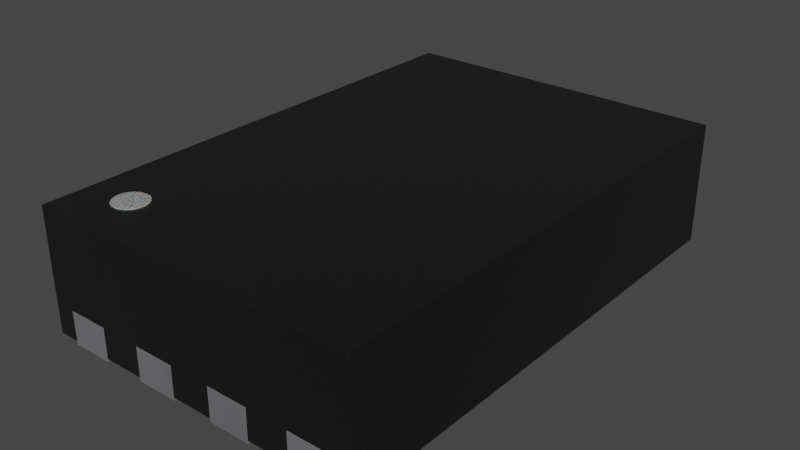 # Source: SOT1069-2.blend  (saved by Blender 4.1.23; exported with 4.5.12 LTS)
import bpy
from mathutils import Matrix  # noqa: F401  (used for matrix-valued properties, if any)

bpy.ops.wm.read_factory_settings(use_empty=True)
scene = bpy.context.scene
scene.name = 'Scene'

# ---- collections
col_collection = bpy.data.collections.new('Collection'); scene.collection.children.link(col_collection)

# ---- materials (node trees are filled in below, after node groups)
mat_metal_pins = bpy.data.materials.new('metal_pins')
mat_metal_pins.use_transparent_shadow = False
mat_metal_pins.preview_render_type = 'CUBE'
mat_plastic_chip = bpy.data.materials.new('plastic_chip')
mat_plastic_chip.use_transparent_shadow = False
mat_plastic_chip.preview_render_type = 'CUBE'
mat_white_markings = bpy.data.materials.new('white_markings')
mat_white_markings.use_transparent_shadow = False
mat_white_markings.preview_render_type = 'FLAT'

# ---- material node trees
mat_metal_pins.use_nodes = True; mat_metal_pins.node_tree.nodes.clear()
_N = mat_metal_pins.node_tree.nodes; _L = mat_metal_pins.node_tree.links
n0 = _N.new('ShaderNodeMapping'); n0.name = 'Mapping'; n0.location = (-1447, -91)
n0.inputs[3].default_value = (4.8, 1.2, 1.1)
n1 = _N.new('ShaderNodeBsdfPrincipled'); n1.name = 'Principled BSDF'; n1.location = (-560, 254)
n1.distribution = 'GGX'
n1.subsurface_method = 'BURLEY'
n1.inputs[1].default_value = 0.7818
n1.inputs[2].default_value = 0.2886
n1.inputs[3].default_value = 1.45
n1.inputs[13].default_value = 0.0
n1.inputs[27].default_value = (0.0, 0.0, 0.0, 1.0)
n1.inputs[28].default_value = 1.0
n2 = _N.new('ShaderNodeOutputMaterial'); n2.name = 'Material Output.002'; n2.location = (-205, 253)
n2.width = 213
n3 = _N.new('ShaderNodeTexNoise'); n3.name = 'Noise Texture.002'; n3.location = (-1228, -73)
n3.inputs[2].default_value = 0.1
n3.inputs[3].default_value = 7.0
n3.inputs[4].default_value = 0.6
n3.inputs[8].default_value = 0.4
n4 = _N.new('ShaderNodeTexCoord'); n4.name = 'Texture Coordinate'; n4.location = (-1636, -116)
n5 = _N.new('ShaderNodeMix'); n5.name = 'Mix.001'; n5.location = (-921, 45)
n5.data_type = 'RGBA'
n5.inputs[6].default_value = (0.9398, 0.9547, 1.0, 1.0)
n5.inputs[7].default_value = (0.13, 0.1259, 0.1359, 1.0)
n6 = _N.new('ShaderNodeBump'); n6.name = 'Bump.001'; n6.location = (-1001, -227)
n6.inputs[0].default_value = 0.05
n6.inputs[1].default_value = 0.01
n6.inputs[2].default_value = 1.0
_L.new(n1.outputs[0], n2.inputs[0])
_L.new(n3.outputs[0], n6.inputs[3])
_L.new(n0.outputs[0], n3.inputs[0])
_L.new(n3.outputs[0], n5.inputs[0])
_L.new(n4.outputs[3], n0.inputs[0])
_L.new(n5.outputs[2], n1.inputs[0])
_L.new(n6.outputs[0], n1.inputs[5])
n2.is_active_output = True
mat_plastic_chip.use_nodes = True; mat_plastic_chip.node_tree.nodes.clear()
_N = mat_plastic_chip.node_tree.nodes; _L = mat_plastic_chip.node_tree.links
n0 = _N.new('ShaderNodeBsdfPrincipled'); n0.name = 'Principled BSDF'; n0.location = (10, 300)
n0.distribution = 'GGX'
n0.subsurface_method = 'BURLEY'
n0.inputs[0].default_value = (0.009312, 0.009312, 0.009312, 1.0)
n0.inputs[1].default_value = 0.1372
n0.inputs[2].default_value = 0.3706
n0.inputs[3].default_value = 1.45
n0.inputs[27].default_value = (0.0, 0.0, 0.0, 1.0)
n0.inputs[28].default_value = 1.0
n1 = _N.new('ShaderNodeOutputMaterial'); n1.name = 'Material Output'; n1.location = (300, 300)
n2 = _N.new('ShaderNodeTexNoise'); n2.name = 'Noise Texture'; n2.location = (-893, 54)
n2.inputs[2].default_value = 200.0
n2.inputs[3].default_value = 3.6
n2.inputs[4].default_value = 0.8375
n3 = _N.new('ShaderNodeBump'); n3.name = 'Bump'; n3.location = (-604, -53)
n3.inputs[0].default_value = 0.08
n3.inputs[1].default_value = 1.0
n3.inputs[2].default_value = 1.0
_L.new(n0.outputs[0], n1.inputs[0])
_L.new(n2.outputs[0], n3.inputs[3])
_L.new(n3.outputs[0], n0.inputs[5])
n1.is_active_output = True
mat_white_markings.use_nodes = True; mat_white_markings.node_tree.nodes.clear()
_N = mat_white_markings.node_tree.nodes; _L = mat_white_markings.node_tree.links
n0 = _N.new('ShaderNodeOutputMaterial'); n0.name = 'Material Output'; n0.location = (300, 300)
n1 = _N.new('ShaderNodeBsdfPrincipled'); n1.name = 'Principled BSDF'; n1.location = (-34, 272)
n1.distribution = 'GGX'
n1.subsurface_method = 'BURLEY'
n1.inputs[1].default_value = 0.02
n1.inputs[2].default_value = 0.4636
n1.inputs[3].default_value = 1.4
n1.inputs[8].default_value = 1.0
n1.inputs[10].default_value = 0.3682
n1.inputs[13].default_value = 0.6591
n1.inputs[18].default_value = 0.2318
n1.inputs[20].default_value = 0.6709
n1.inputs[24].default_value = 0.1191
n1.inputs[27].default_value = (0.0, 0.0, 0.0, 1.0)
n1.inputs[28].default_value = 1.0
n2 = _N.new('ShaderNodeMapping'); n2.name = 'Mapping'; n2.location = (-1010, 265)
n2.inputs[3].default_value = (3.0, 1.0, 1.0)
n3 = _N.new('ShaderNodeTexCoord'); n3.name = 'Texture Coordinate'; n3.location = (-1250, 180)
n4 = _N.new('ShaderNodeBump'); n4.name = 'Bump'; n4.location = (-376, -99)
n4.inputs[0].default_value = 0.05
n4.inputs[1].default_value = 1.0
n4.inputs[2].default_value = 1.0
n5 = _N.new('ShaderNodeTexNoise'); n5.name = 'Noise Texture'; n5.location = (-662, 176)
n5.inputs[2].default_value = 88.0
n5.inputs[3].default_value = 10.8
n5.inputs[4].default_value = 0.9167
n5.inputs[8].default_value = 1.6
n6 = _N.new('ShaderNodeValToRGB'); n6.name = 'ColorRamp'; n6.location = (-354, 186)
while len(n6.color_ramp.elements) > 1: n6.color_ramp.elements.remove(n6.color_ramp.elements[-1])
n6.color_ramp.elements[0].position = 0.0; n6.color_ramp.elements[0].color = (0.2596, 0.2596, 0.2596, 1.0)
_e = n6.color_ramp.elements.new(1.0); _e.color = (0.6303, 0.6303, 0.6303, 1.0)
n7 = _N.new('ShaderNodeMix'); n7.name = 'Mix'; n7.location = (-204, 152)
n7.data_type = 'RGBA'
n7.inputs[0].default_value = 0.3682
n7.inputs[7].default_value = (0.2525, 0.2525, 0.2525, 1.0)
_L.new(n5.outputs[0], n6.inputs[0])
_L.new(n1.outputs[0], n0.inputs[0])
_L.new(n3.outputs[2], n2.inputs[0])
_L.new(n2.outputs[0], n5.inputs[0])
_L.new(n5.outputs[0], n4.inputs[3])
_L.new(n4.outputs[0], n1.inputs[5])
_L.new(n6.outputs[0], n7.inputs[6])
_L.new(n7.outputs[2], n1.inputs[0])
n0.is_active_output = True

# ---- world
world_world = bpy.data.worlds.new('World'); scene.world = world_world
world_world.use_nodes = True; world_world.node_tree.nodes.clear()
_N = world_world.node_tree.nodes; _L = world_world.node_tree.links
n0 = _N.new('ShaderNodeOutputWorld'); n0.name = 'World Output'; n0.location = (300, 300)
n1 = _N.new('ShaderNodeBackground'); n1.name = 'Background'; n1.location = (10, 300)
n1.inputs[0].default_value = (0.05088, 0.05088, 0.05088, 1.0)
_L.new(n1.outputs[0], n0.inputs[0])
n0.is_active_output = True
world_world.color = (0.05088, 0.05088, 0.05088)
world_world.use_sun_shadow = False
world_world.sun_shadow_jitter_overblur = 0.0

# ---- meshes
me_shape_9_indexedfaceset_001 = bpy.data.meshes.new('SHAPE_9_IndexedFaceSet.001')
me_shape_9_indexedfaceset_001.from_pydata([(1.0, -1.5, 0.0), (1.0, -1.5, 0.73), (0.875, -1.1, 0.18), (1.0, 1.5, 0.73), (-1.0, 1.5, 0.73), (0.875, -1.5, 0.18), (-1.0, 1.5, 0.0), (0.875, 1.1, 0.18), (0.625, 1.5, 0.18), (-1.0, -1.5, 0.73), (-1.0, -1.5, 0.0), (0.125, 1.1, 0.18), (-0.625, -1.1, 0.18), (1.0, 1.5, 0.0), (-0.375, -1.1, 0.18), (0.125, -1.5, 0.18), (0.125, -1.1, 0.18), (0.625, -1.5, 0.18), (0.625, -1.1, 0.18), (0.375, -1.5, 0.18), (-0.125, -1.5, 0.18), (-0.625, -1.5, 0.18), (-0.875, -1.5, 0.18), (0.375, 1.5, 0.18), (-0.125, 1.5, 0.18), (-0.375, 1.5, 0.18), (0.625, 1.1, 0.18), (0.375, -1.1, 0.18), (0.375, 1.1, 0.18), (-0.125, -1.1, 0.18), (-0.125, 1.1, 0.18), (-0.375, -1.5, 0.18), (-0.375, 1.1, 0.18), (-0.875, -1.1, 0.18), (-0.625, 1.1, 0.18), (-0.875, 1.1, 0.18), (0.125, 1.5, 0.18), (0.875, 1.5, 0.18), (-0.625, 1.5, 0.18), (-0.875, 1.5, 0.18), (-0.75, 0.75, 0.18), (-0.75, -0.55, 0.18), (-0.55, -0.75, 0.18), (0.75, 0.75, 0.18), (0.75, -0.75, 0.18), (-0.875, -1.1, 0.0), (-0.55, -0.75, 0.0), (-0.75, -0.55, 0.0), (-0.375, 1.1, 0.0), (-0.75, 0.75, 0.0), (-0.625, 1.1, 0.0), (0.7333, 1.1, 0.0), (0.625, 1.1, 0.0), (0.375, 1.1, 0.0), (0.125, 1.1, 0.0), (-0.125, 1.1, 0.0), (0.875, 1.5, 0.0), (0.625, 1.5, 0.0), (0.375, 1.5, 0.0), (0.125, 1.5, 0.0), (-0.125, 1.5, 0.0), (-0.375, 1.5, 0.0), (-0.625, 1.5, 0.0), (-0.875, 1.5, 0.0), (-0.875, 1.1, 0.0), (-0.875, -1.5, 0.0), (0.875, -1.5, 0.0), (0.625, -1.5, 0.0), (0.375, -1.5, 0.0), (0.125, -1.5, 0.0), (-0.125, -1.5, 0.0), (-0.375, -1.5, 0.0), (-0.625, -1.5, 0.0), (0.75, 0.75, 0.0), (0.875, 1.1, 0.0), (-0.42, -0.75, 0.0), (0.875, -1.1, 0.0), (0.75, -0.75, 0.0), (0.625, -1.1, 0.0), (0.375, -1.1, 0.0), (0.125, -1.1, 0.0), (-0.125, -1.1, 0.0), (-0.375, -1.1, 0.0), (-0.625, -1.1, 0.0), (0.875, -1.1, -0.02), (0.875, -1.1, 0.18), (0.875, -1.5, -0.02), (0.875, -1.5, 0.18), (0.875, 1.1, 0.18), (0.625, 1.5, 0.18), (0.125, 1.1, 0.18), (-0.625, -1.1, 0.18), (-0.375, -1.1, 0.18), (0.125, -1.5, 0.18), (0.125, -1.1, 0.18), (0.625, -1.5, 0.18), (0.625, -1.1, 0.18), (-0.75, 0.75, -0.02), (-0.75, -0.55, -0.02), (0.75, -0.75, -0.02), (0.375, -1.5, 0.18), (-0.125, -1.5, 0.18), (-0.625, -1.5, 0.18), (-0.875, -1.5, 0.18), (0.375, 1.5, 0.18), (-0.125, 1.5, 0.18), (-0.375, 1.5, 0.18), (0.875, 1.5, -0.02), (0.625, -1.1, -0.02), (0.875, 1.1, -0.02), (0.625, 1.1, -0.02), (0.625, 1.5, -0.02), (0.625, 1.1, 0.18), (0.375, -1.1, 0.18), (0.125, -1.1, -0.02), (0.375, 1.5, -0.02), (0.375, 1.1, -0.02), (0.375, 1.1, 0.18), (0.125, 1.1, -0.02), (-0.125, -1.1, -0.02), (-0.125, -1.1, 0.18), (-0.125, -1.5, -0.02), (-0.125, 1.1, 0.18), (-0.375, -1.1, -0.02), (-0.375, -1.5, -0.02), (-0.375, -1.5, 0.18), (-0.125, 1.1, -0.02), (-0.375, 1.1, 0.18), (-0.375, 1.1, -0.02), (-0.625, -1.5, -0.02), (-0.625, -1.1, -0.02), (-0.875, -1.1, 0.18), (-0.625, 1.5, -0.02), (-0.625, 1.1, 0.18), (-0.875, -1.1, -0.02), (-0.875, 1.1, 0.18), (-0.55, -0.75, -0.02), (0.75, 0.75, -0.02), (0.625, -1.5, -0.02), (0.125, 1.5, 0.18), (0.875, 1.5, 0.18), (0.125, -1.5, -0.02), (0.375, -1.5, -0.02), (0.375, -1.1, -0.02), (0.125, 1.5, -0.02), (-0.125, 1.5, -0.02), (-0.375, 1.5, -0.02), (-0.875, -1.5, -0.02), (-0.625, 1.5, 0.18), (-0.875, 1.5, 0.18), (-0.625, 1.1, -0.02), (-0.875, 1.1, -0.02), (-0.875, 1.5, -0.02), (-0.75, 0.75, 0.18), (-0.75, -0.55, 0.18), (-0.55, -0.75, 0.18), (0.75, 0.75, 0.18), (0.75, -0.75, 0.18), (-0.6034, -1.174, 0.73), (-0.6, -1.2, 0.73), (-0.6741, -1.297, 0.73), (-0.7966, -1.226, 0.73), (-0.6134, -1.15, 0.73), (-0.75, -1.113, 0.73), (-0.7, -1.3, 0.73), (-0.6293, -1.271, 0.73), (-0.6034, -1.226, 0.73), (-0.6741, -1.103, 0.73), (-0.7866, -1.15, 0.73), (-0.7, -1.1, 0.73), (-0.65, -1.287, 0.73), (-0.65, -1.113, 0.73), (-0.7259, -1.297, 0.73), (-0.75, -1.287, 0.73), (-0.7259, -1.103, 0.73), (-0.7707, -1.129, 0.73), (-0.7966, -1.174, 0.73), (-0.8, -1.2, 0.73), (-0.7866, -1.25, 0.73), (-0.7707, -1.271, 0.73), (-0.6134, -1.25, 0.73), (-0.6293, -1.129, 0.73), (-0.7259, -1.103, 0.735), (-0.75, -1.113, 0.735), (-0.6741, -1.103, 0.735), (-0.7, -1.1, 0.735), (-0.6293, -1.129, 0.735), (-0.65, -1.113, 0.735), (-0.6034, -1.174, 0.735), (-0.6134, -1.15, 0.735), (-0.6, -1.2, 0.735), (-0.6034, -1.226, 0.735), (-0.6134, -1.25, 0.735), (-0.6293, -1.271, 0.735), (-0.6741, -1.297, 0.735), (-0.65, -1.287, 0.735), (-0.7, -1.3, 0.735), (-0.7707, -1.271, 0.735), (-0.75, -1.287, 0.735), (-0.7707, -1.129, 0.735), (-0.7866, -1.25, 0.735), (-0.7966, -1.226, 0.735), (-0.8, -1.2, 0.735), (-0.7966, -1.174, 0.735), (-0.7866, -1.15, 0.735), (-0.7259, -1.297, 0.735)], [], [(0, 1, 9, 10, 65, 22, 21, 72, 71, 31, 20, 70, 69, 15, 19, 68, 67, 17, 5, 66), (56, 13, 0, 66, 76, 78, 67, 68, 79, 80, 69, 70, 81, 82, 75, 77, 73, 51, 74), (10, 6, 63, 64, 50, 62, 61, 48, 55, 60, 59, 54, 53, 58, 57, 52, 51, 73, 49, 47, 46, 75, 82, 71, 72, 83, 45, 65), (6, 4, 3, 13, 56, 37, 8, 57, 58, 23, 36, 59, 60, 24, 25, 61, 62, 38, 39, 63), (0, 13, 3, 1), (4, 6, 10, 9), (3, 4, 9, 1), (66, 5, 2, 76), (79, 27, 16, 80), (76, 2, 18, 78), (74, 7, 37, 56), (67, 78, 18, 17), (52, 26, 7, 74, 51), (8, 26, 52, 57), (68, 19, 27, 79), (53, 28, 23, 58), (54, 11, 28, 53), (80, 16, 15, 69), (59, 36, 11, 54), (70, 20, 29, 81), (81, 29, 14, 82), (61, 25, 32, 48), (55, 30, 24, 60), (82, 14, 31, 71), (48, 32, 30, 55), (72, 21, 12, 83), (12, 33, 45, 83), (50, 34, 38, 62), (45, 33, 22, 65), (64, 35, 34, 50), (63, 39, 35, 64), (43, 44, 42), (41, 43, 42), (40, 43, 41), (47, 41, 42, 46), (77, 44, 43, 73), (73, 43, 40, 49), (49, 40, 41, 47), (46, 42, 44, 77, 75), (5, 17, 18, 2), (15, 16, 27, 19), (31, 14, 29, 20), (21, 22, 33, 12), (35, 39, 38, 34), (32, 25, 24, 30), (11, 36, 23, 28), (26, 8, 37, 7), (109, 110, 111, 107), (86, 84, 85, 87), (113, 143, 114, 94), (85, 84, 108, 96), (109, 107, 140, 88), (96, 108, 138, 95), (110, 109, 88, 112), (89, 111, 110, 112), (142, 143, 113, 100), (116, 115, 104, 117), (118, 116, 117, 90), (94, 114, 141, 93), (139, 144, 118, 90), (121, 119, 120, 101), (120, 119, 123, 92), (106, 146, 128, 127), (126, 145, 105, 122), (92, 123, 124, 125), (128, 126, 122, 127), (129, 130, 91, 102), (150, 151, 152, 132), (91, 130, 134, 131), (150, 132, 148, 133), (131, 134, 147, 103), (151, 150, 133, 135), (149, 152, 151, 135), (137, 99, 136), (98, 137, 136), (97, 137, 98), (138, 86, 87, 95), (86, 138, 108, 84), (140, 107, 111, 89), (141, 142, 100, 93), (142, 141, 114, 143), (104, 115, 144, 139), (116, 118, 144, 115), (124, 121, 101, 125), (121, 124, 123, 119), (105, 145, 146, 106), (126, 128, 146, 145), (147, 129, 102, 103), (129, 147, 134, 130), (148, 132, 152, 149), (156, 155, 157), (154, 155, 156), (153, 154, 156), (98, 136, 155, 154), (99, 137, 156, 157), (137, 97, 153, 156), (97, 98, 154, 153), (136, 99, 157, 155), (87, 85, 96, 95), (100, 113, 94, 93), (101, 120, 92, 125), (102, 91, 131, 103), (135, 133, 148, 149), (105, 106, 127, 122), (104, 139, 90, 117), (140, 89, 112, 88), (176, 168, 175, 163, 174, 169, 167, 171, 181, 162, 158, 159, 166, 180, 165, 170, 160, 164, 172, 173, 179, 178, 161, 177), (158, 162, 189, 188), (203, 202, 201, 200, 197, 198, 205, 196, 194, 195, 193, 192, 191, 190, 188, 189, 186, 187, 184, 185, 182, 183, 199, 204), (165, 180, 192, 193), (176, 177, 202, 203), (159, 158, 188, 190), (160, 170, 195, 194), (172, 164, 196, 205), (168, 176, 203, 204), (164, 160, 194, 196), (173, 172, 205, 198), (162, 181, 186, 189), (179, 173, 198, 197), (175, 168, 204, 199), (163, 175, 199, 183), (174, 163, 183, 182), (169, 174, 182, 185), (178, 179, 197, 200), (167, 169, 185, 184), (166, 159, 190, 191), (170, 165, 193, 195), (161, 178, 200, 201), (181, 171, 187, 186), (180, 166, 191, 192), (171, 167, 184, 187), (177, 161, 201, 202)])
me_shape_9_indexedfaceset_001.polygons.foreach_set('use_smooth', [True] * 132)
me_shape_9_indexedfaceset_001.polygons.foreach_set('material_index', [1, 1, 1, 1, 1, 1, 1, 1, 1, 1, 1, 1, 1, 1, 1, 1, 1, 1, 1, 1, 1, 1, 1, 1, 1, 1, 1, 1, 1, 1, 1, 1, 1, 1, 1, 1, 1, 1, 1, 1, 1, 1, 1, 1, 1, 1, 1, 0, 0, 0, 0, 0, 0, 0, 0, 0, 0, 0, 0, 0, 0, 0, 0, 0, 0, 0, 0, 0, 0, 0, 0, 0, 0, 0, 0, 0, 0, 0, 0, 0, 0, 0, 0, 0, 0, 0, 0, 0, 0, 0, 0, 0, 0, 0, 0, 0, 0, 0, 0, 0, 0, 0, 0, 0, 0, 0, 2, 2, 2, 2, 2, 2, 2, 2, 2, 2, 2, 2, 2, 2, 2, 2, 2, 2, 2, 2, 2, 2, 2, 2, 2, 2])
_k = set([(0, 1), (0, 13), (0, 66), (1, 3), (1, 9), (2, 5), (2, 18), (2, 76), (3, 4), (3, 13), (4, 6), (4, 9), (5, 17), (5, 66), (6, 10), (6, 63), (7, 26), (7, 37), (7, 74), (8, 26), (8, 37), (8, 57), (9, 10), (10, 65), (11, 28), (11, 36), (11, 54), (12, 21), (12, 33), (12, 83), (13, 56), (14, 29), (14, 31), (14, 82), (15, 16), (15, 19), (15, 69), (16, 27), (16, 80), (17, 18), (17, 67), (18, 78), (19, 27), (19, 68), (20, 29), (20, 31), (20, 70), (21, 22), (21, 72), (22, 33), (22, 65), (23, 28), (23, 36), (23, 58), (24, 25), (24, 30), (24, 60), (25, 32), (25, 61), (26, 52), (27, 79), (28, 53), (29, 81), (30, 32), (30, 55), (31, 71), (32, 48), (33, 45), (34, 35), (34, 38), (34, 50), (35, 39), (35, 64), (36, 59), (37, 56), (38, 39), (38, 62), (39, 63), (40, 41), (40, 43), (40, 49), (41, 42), (41, 47), (42, 44), (42, 46), (43, 44), (43, 73), (44, 77), (45, 65), (45, 83), (46, 47), (46, 75), (47, 49), (48, 55), (48, 61), (49, 73), (50, 62), (50, 64), (51, 52), (51, 74), (52, 57), (53, 54), (53, 58), (54, 59), (55, 60), (56, 74), (57, 58), (59, 60), (61, 62), (63, 64), (66, 76), (67, 68), (67, 78), (68, 79), (69, 70), (69, 80), (70, 81), (71, 72), (71, 82), (72, 83), (73, 77), (75, 77), (76, 78), (79, 80), (81, 82), (84, 85), (84, 86), (84, 108), (85, 87), (85, 96), (86, 87), (86, 138), (87, 95), (88, 109), (88, 112), (88, 140), (89, 111), (89, 112), (89, 140), (90, 117), (90, 118), (90, 139), (91, 102), (91, 130), (91, 131), (92, 120), (92, 123), (92, 125), (93, 94), (93, 100), (93, 141), (94, 113), (94, 114), (95, 96), (95, 138), (96, 108), (97, 98), (97, 137), (97, 153), (98, 136), (98, 154), (99, 136), (99, 137), (99, 157), (100, 113), (100, 142), (101, 120), (101, 121), (101, 125), (102, 103), (102, 129), (103, 131), (103, 147), (104, 115), (104, 117), (104, 139), (105, 106), (105, 122), (105, 145), (106, 127), (106, 146), (107, 109), (107, 111), (107, 140), (108, 138), (109, 110), (110, 111), (110, 112), (113, 143), (114, 141), (114, 143), (115, 116), (115, 144), (116, 117), (116, 118), (118, 144), (119, 120), (119, 121), (119, 123), (121, 124), (122, 126), (122, 127), (123, 124), (124, 125), (126, 128), (126, 145), (127, 128), (128, 146), (129, 130), (129, 147), (130, 134), (131, 134), (132, 148), (132, 150), (132, 152), (133, 135), (133, 148), (133, 150), (134, 147), (135, 149), (135, 151), (136, 155), (137, 156), (139, 144), (141, 142), (142, 143), (145, 146), (148, 149), (149, 152), (150, 151), (151, 152), (153, 154), (153, 156), (154, 155), (155, 157), (156, 157), (158, 159), (158, 162), (159, 166), (160, 164), (160, 170), (161, 177), (161, 178), (162, 181), (163, 174), (163, 175), (164, 172), (165, 170), (165, 180), (166, 180), (167, 169), (167, 171), (168, 175), (168, 176), (169, 174), (171, 181), (172, 173), (173, 179), (176, 177), (178, 179), (182, 183), (182, 185), (183, 199), (184, 185), (184, 187), (186, 187), (186, 189), (188, 189), (188, 190), (190, 191), (191, 192), (192, 193), (193, 195), (194, 195), (194, 196), (196, 205), (197, 198), (197, 200), (198, 205), (199, 204), (200, 201), (201, 202), (202, 203), (203, 204)])
me_shape_9_indexedfaceset_001.attributes.new('sharp_edge', 'BOOLEAN', 'EDGE').data.foreach_set('value', [ (min(e.vertices), max(e.vertices)) in _k for e in me_shape_9_indexedfaceset_001.edges])
_uv = me_shape_9_indexedfaceset_001.uv_layers.new(name='UVMap')
_uv.uv.foreach_set('vector', [0.0, 0.0, 0.0, 1.0, 1.0, 1.0, 0.5625, 0.2466, 0.5273, 0.2312, 0.6252, 0.4226, 0.5417, 0.3992, 0.457, 0.2003, 0.3867, 0.1695, 0.4592, 0.3752, 0.3766, 0.3514, 0.3164, 0.1387, 0.2461, 0.1079, 0.2938, 0.3276, 0.2112, 0.3037, 0.1758, 0.07705, 0.1055, 0.04623, 0.1287, 0.2797, 0.04513, 0.2564, 0.03516, 0.01541, 1.0, 0.03516, 1.0, 0.0, 0.0, 0.4375, 0.0, 0.4727, 0.1333, 0.4143, 0.1333, 0.4846, 0.0, 0.543, 0.0, 0.6133, 0.1333, 0.5549, 0.1333, 0.6253, 0.0, 0.6836, 0.0, 0.7539, 0.1333, 0.6956, 0.1333, 0.7659, 0.25, 0.7275, 0.25, 0.3984, 0.75, 0.1797, 0.8667, 0.1333, 0.8667, 0.09349, 0.0, 1.0, 1.0, 0.5625, 1.0, 0.5273, 0.8667, 0.5857, 0.8667, 0.5154, 1.0, 0.457, 1.0, 0.3867, 0.8667, 0.4451, 0.8667, 0.3747, 1.0, 0.3164, 1.0, 0.2461, 0.8667, 0.3044, 0.8667, 0.2341, 1.0, 0.1758, 1.0, 0.1055, 0.8667, 0.1638, 0.8667, 0.1333, 0.75, 0.1797, 0.75, 0.6016, 0.3167, 0.7911, 0.25, 0.7641, 0.25, 0.7275, 0.1333, 0.7659, 0.0, 0.8242, 0.0, 0.8945, 0.1333, 0.8362, 0.1333, 0.9065, 0.0, 0.9648, 1.0, 0.0, 1.0, 1.0, 0.0, 1.0, 0.4375, 0.2466, 0.4727, 0.2312, 0.3748, 0.4226, 0.4583, 0.3992, 0.543, 0.2003, 0.6133, 0.1695, 0.5408, 0.3752, 0.6234, 0.3514, 0.6836, 0.1387, 0.7539, 0.1079, 0.7062, 0.3276, 0.7888, 0.3037, 0.8242, 0.07705, 0.8945, 0.04623, 0.8713, 0.2797, 0.9549, 0.2564, 0.9648, 0.01541, 0.0, 0.0, 1.0, 0.0, 1.0, 1.0, 0.0, 1.0, 1.0, 1.0, 1.0, 0.0, 0.0, 0.0, 0.0, 1.0, 1.0, 1.0, 1.0, 1.0, 1.0, 1.0, 0.0, 1.0, 0.0, 0.1, 0.0, 1.0, 1.0, 1.0, 1.0, 0.1, 0.0, 0.1, 0.0, 1.0, 1.0, 1.0, 1.0, 0.1, 0.0, 0.1, 0.0, 1.0, 1.0, 1.0, 1.0, 0.1, 0.0, 0.1, 0.0, 1.0, 1.0, 1.0, 1.0, 0.1, 0.0, 0.1, 1.0, 0.1, 1.0, 1.0, 0.0, 1.0, 1.0, 0.1, 1.0, 1.0, 0.0, 1.0, 0.0, 0.1, 0.5667, 0.1, 1.0, 1.0, 0.0, 1.0, 0.0, 0.1, 1.0, 0.1, 0.0, 0.1, 0.0, 1.0, 1.0, 1.0, 1.0, 0.1, 0.0, 0.1, 0.0, 1.0, 1.0, 1.0, 1.0, 0.1, 1.0, 0.1, 1.0, 1.0, 0.0, 1.0, 0.0, 0.1, 1.0, 0.1, 1.0, 1.0, 0.0, 1.0, 0.0, 0.1, 1.0, 0.1, 1.0, 1.0, 0.0, 1.0, 0.0, 0.1, 0.0, 0.1, 0.0, 1.0, 1.0, 1.0, 1.0, 0.1, 0.0, 0.1, 0.0, 1.0, 1.0, 1.0, 1.0, 0.1, 1.0, 0.1, 1.0, 1.0, 0.0, 1.0, 0.0, 0.1, 0.0, 0.1, 0.0, 1.0, 1.0, 1.0, 1.0, 0.1, 1.0, 0.1, 1.0, 1.0, 0.0, 1.0, 0.0, 0.1, 1.0, 0.1, 1.0, 1.0, 0.0, 1.0, 0.0, 0.1, 0.0, 0.1, 0.0, 1.0, 1.0, 1.0, 1.0, 0.1, 0.0, 1.0, 1.0, 1.0, 1.0, 0.1, 0.0, 0.1, 0.0, 0.1, 0.0, 1.0, 1.0, 1.0, 1.0, 0.1, 1.0, 0.1, 1.0, 1.0, 0.0, 1.0, 0.0, 0.1, 1.0, 0.1, 1.0, 1.0, 0.0, 1.0, 0.0, 0.1, 1.0, 0.1, 1.0, 1.0, 0.0, 1.0, 0.0, 0.1, 0.0, 1.0, 0.0, 0.0, 0.8667, 0.0, 1.0, 0.1333, 0.0, 1.0, 0.8667, 0.0, 1.0, 1.0, 0.0, 1.0, 1.0, 0.1333, 1.0, 0.1333, 1.0, 0.1333, 0.8667, 0.0, 0.8667, 0.0, 0.0, 0.0, 0.0, 0.0, 0.0, 1.0, 0.0, 1.0, 0.0, 1.0, 0.0, 1.0, 1.0, 1.0, 1.0, 1.0, 1.0, 1.0, 1.0, 1.0, 1.0, 0.1333, 1.0, 0.1333, 0.8667, 0.0, 0.8667, 0.0, 0.0, 0.0, 0.0, 0.0, 0.78, 0.0, 0.0, 0.0, 1.0, 0.0, 1.0, 1.0, 0.0, 1.0, 1.0, 0.0, 1.0, 1.0, 0.0, 1.0, 0.0, 0.0, 1.0, 0.0, 1.0, 1.0, 0.0, 1.0, 0.0, 0.0, 0.0, 0.0, 1.0, 0.0, 1.0, 1.0, 0.0, 1.0, 1.0, 1.0, 1.0, 1.0, 0.0, 1.0, 0.0, 1.0, 1.0, 1.0, 1.0, 1.0, 1.0, 1.0, 0.0, 1.0, 1.0, 1.0, 1.0, 1.0, 1.0, 1.0, 0.0, 1.0, 1.0, 1.0, 1.0, 1.0, 1.0, 1.0, 0.0, 1.0, 0.0, 0.0, 0.0, 1.0, 1.0, 1.0, 1.0, 0.0, 0.0, 0.0, 1.0, 0.0, 1.0, 1.0, 0.0, 1.0, 0.0, 1.0, 0.0, 0.0, 1.0, 0.0, 1.0, 1.0, 0.0, 1.0, 0.0, 0.0, 1.0, 0.0, 1.0, 1.0, 0.0, 0.0, 1.0, 0.0, 1.0, 1.0, 0.0, 1.0, 1.0, 1.0, 1.0, 0.0, 0.0, 0.0, 0.0, 1.0, 1.0, 0.0, 0.0, 0.0, 0.0, 1.0, 1.0, 1.0, 1.0, 1.0, 1.0, 0.0, 0.0, 0.0, 0.0, 1.0, 0.0, 0.0, 1.0, 0.0, 1.0, 1.0, 0.0, 1.0, 0.0, 0.0, 1.0, 0.0, 1.0, 1.0, 0.0, 1.0, 1.0, 0.0, 0.0, 0.0, 0.0, 1.0, 1.0, 1.0, 1.0, 1.0, 1.0, 0.0, 0.0, 0.0, 0.0, 1.0, 1.0, 1.0, 1.0, 0.0, 0.0, 0.0, 0.0, 1.0, 0.0, 0.0, 1.0, 0.0, 1.0, 1.0, 0.0, 1.0, 0.0, 1.0, 0.0, 0.0, 1.0, 0.0, 1.0, 1.0, 1.0, 1.0, 1.0, 0.0, 0.0, 0.0, 0.0, 1.0, 0.0, 0.0, 1.0, 0.0, 1.0, 1.0, 0.0, 1.0, 1.0, 1.0, 1.0, 0.0, 0.0, 0.0, 0.0, 1.0, 1.0, 0.0, 0.0, 0.0, 0.0, 1.0, 1.0, 1.0, 0.0, 0.0, 1.0, 0.0, 1.0, 1.0, 0.0, 1.0, 0.0, 0.0, 0.0, 1.0, 1.0, 1.0, 1.0, 0.0, 0.0, 1.0, 0.0, 0.0, 1.0, 0.0, 1.0, 1.0, 0.0, 0.0, 1.0, 0.0, 1.0, 1.0, 0.0, 1.0, 1.0, 1.0, 1.0, 0.0, 0.0, 0.0, 0.0, 1.0, 1.0, 0.0, 0.0, 0.0, 0.0, 1.0, 1.0, 1.0, 1.0, 1.0, 1.0, 0.0, 0.0, 0.0, 0.0, 1.0, 0.0, 1.0, 0.0, 0.0, 0.8667, 0.0, 1.0, 0.1333, 0.0, 1.0, 0.8667, 0.0, 1.0, 1.0, 0.0, 1.0, 1.0, 0.1333, 1.0, 0.0, 0.0, 0.0, 0.0, 1.0, 1.0, 1.0, 0.0, 0.0, 0.0, 1.0, 1.0, 1.0, 1.0, 0.0, 0.0, 1.0, 0.0, 0.0, 1.0, 0.0, 1.0, 1.0, 1.0, 0.0, 0.0, 0.0, 0.0, 1.0, 1.0, 1.0, 0.0, 0.0, 0.0, 1.0, 1.0, 1.0, 1.0, 0.0, 0.0, 1.0, 0.0, 0.0, 1.0, 0.0, 1.0, 1.0, 0.0, 0.0, 0.0, 1.0, 1.0, 1.0, 1.0, 0.0, 1.0, 0.0, 0.0, 0.0, 0.0, 1.0, 1.0, 1.0, 0.0, 0.0, 0.0, 1.0, 1.0, 1.0, 1.0, 0.0, 0.0, 1.0, 0.0, 0.0, 1.0, 0.0, 1.0, 1.0, 0.0, 0.0, 0.0, 1.0, 1.0, 1.0, 1.0, 0.0, 1.0, 0.0, 0.0, 0.0, 0.0, 1.0, 1.0, 1.0, 0.0, 0.0, 0.0, 1.0, 1.0, 1.0, 1.0, 0.0, 0.0, 1.0, 0.0, 0.0, 1.0, 0.0, 1.0, 1.0, 0.0, 1.0, 0.8667, 0.0, 0.0, 0.0, 1.0, 0.1333, 0.8667, 0.0, 0.0, 1.0, 1.0, 1.0, 1.0, 0.1333, 0.0, 1.0, 1.0, 0.1333, 0.8667, 0.0, 0.8667, 0.0, 1.0, 0.1333, 0.0, 0.0, 0.0, 1.0, 0.0, 1.0, 0.0, 0.0, 0.0, 1.0, 1.0, 1.0, 1.0, 1.0, 0.0, 1.0, 1.0, 1.0, 1.0, 0.1333, 1.0, 0.1333, 1.0, 1.0, 0.8667, 0.0, 0.0, 0.0, 0.0, 0.0, 0.8667, 0.0, 0.0, 0.0, 0.0, 1.0, 1.0, 1.0, 1.0, 0.0, 0.0, 0.0, 0.0, 1.0, 1.0, 1.0, 1.0, 0.0, 0.0, 0.0, 0.0, 1.0, 1.0, 1.0, 1.0, 0.0, 0.0, 0.0, 0.0, 1.0, 1.0, 1.0, 1.0, 0.0, 1.0, 1.0, 0.0, 1.0, 0.0, 1.0, 1.0, 1.0, 1.0, 1.0, 1.0, 1.0, 1.0, 1.0, 0.0, 1.0, 1.0, 1.0, 1.0, 1.0, 1.0, 1.0, 0.0, 1.0, 1.0, 1.0, 1.0, 1.0, 1.0, 1.0, 0.0, 1.0, 0.983, 0.6294, 0.933, 0.75, 0.8536, 0.8536, 0.75, 0.933, 0.6294, 0.983, 0.5, 1.0, 0.3706, 0.983, 0.25, 0.933, 0.1464, 0.8536, 0.06699, 0.75, 0.01704, 0.6294, 0.0, 0.5, 0.01704, 0.3706, 0.06699, 0.25, 0.1464, 0.1464, 0.25, 0.06699, 0.3706, 0.01704, 0.5, 0.0, 0.6294, 0.01704, 0.75, 0.06699, 0.8536, 0.1464, 0.933, 0.25, 0.983, 0.3706, 1.0, 0.5, 0.01704, 0.6294, 0.06699, 0.75, 0.06699, 0.75, 0.01704, 0.6294, 0.983, 0.6294, 1.0, 0.5, 0.983, 0.3706, 0.933, 0.25, 0.8536, 0.1464, 0.75, 0.06699, 0.6294, 0.01704, 0.5, 0.0, 0.3706, 0.01704, 0.25, 0.06699, 0.1464, 0.1464, 0.06699, 0.25, 0.01704, 0.3706, 0.0, 0.5, 0.01704, 0.6294, 0.06699, 0.75, 0.1464, 0.8536, 0.25, 0.933, 0.3706, 0.983, 0.5, 1.0, 0.6294, 0.983, 0.75, 0.933, 0.8536, 0.8536, 0.933, 0.75, 0.1464, 0.1464, 0.06699, 0.25, 0.06699, 0.25, 0.1464, 0.1464, 0.983, 0.6294, 1.0, 0.5, 1.0, 0.5, 0.983, 0.6294, 0.0, 0.5, 0.01704, 0.6294, 0.01704, 0.6294, 0.0, 0.5, 0.3706, 0.01704, 0.25, 0.06699, 0.25, 0.06699, 0.3706, 0.01704, 0.6294, 0.01704, 0.5, 0.0, 0.5, 0.0, 0.6294, 0.01704, 0.933, 0.75, 0.983, 0.6294, 0.983, 0.6294, 0.933, 0.75, 0.5, 0.0, 0.3706, 0.01704, 0.3706, 0.01704, 0.5, 0.0, 0.75, 0.06699, 0.6294, 0.01704, 0.6294, 0.01704, 0.75, 0.06699, 0.06699, 0.75, 0.1464, 0.8536, 0.1464, 0.8536, 0.06699, 0.75, 0.8536, 0.1464, 0.75, 0.06699, 0.75, 0.06699, 0.8536, 0.1464, 0.8536, 0.8536, 0.933, 0.75, 0.933, 0.75, 0.8536, 0.8536, 0.75, 0.933, 0.8536, 0.8536, 0.8536, 0.8536, 0.75, 0.933, 0.6294, 0.983, 0.75, 0.933, 0.75, 0.933, 0.6294, 0.983, 0.5, 1.0, 0.6294, 0.983, 0.6294, 0.983, 0.5, 1.0, 0.933, 0.25, 0.8536, 0.1464, 0.8536, 0.1464, 0.933, 0.25, 0.3706, 0.983, 0.5, 1.0, 0.5, 1.0, 0.3706, 0.983, 0.01704, 0.3706, 0.0, 0.5, 0.0, 0.5, 0.01704, 0.3706, 0.25, 0.06699, 0.1464, 0.1464, 0.1464, 0.1464, 0.25, 0.06699, 0.983, 0.3706, 0.933, 0.25, 0.933, 0.25, 0.983, 0.3706, 0.1464, 0.8536, 0.25, 0.933, 0.25, 0.933, 0.1464, 0.8536, 0.06699, 0.25, 0.01704, 0.3706, 0.01704, 0.3706, 0.06699, 0.25, 0.25, 0.933, 0.3706, 0.983, 0.3706, 0.983, 0.25, 0.933, 1.0, 0.5, 0.983, 0.3706, 0.983, 0.3706, 1.0, 0.5])
me_shape_9_indexedfaceset_001.materials.append(mat_metal_pins)
me_shape_9_indexedfaceset_001.materials.append(mat_plastic_chip)
me_shape_9_indexedfaceset_001.materials.append(mat_white_markings)
me_shape_9_indexedfaceset_001.update()
me_shape_9_indexedfaceset_001.normals_split_custom_set([tuple(v) for v in zip(*[iter([0.0, -1.0, 9.313e-08, 0.0, -1.0, 9.313e-08, 0.0, -1.0, 9.313e-08, 0.0, -1.0, 9.313e-08, 0.0, -1.0, 9.313e-08, 0.0, -1.0, 9.313e-08, 0.0, -1.0, 9.313e-08, 0.0, -1.0, 9.313e-08, 0.0, -1.0, 9.313e-08, 0.0, -1.0, 9.313e-08, 0.0, -1.0, 9.313e-08, 0.0, -1.0, 9.313e-08, 0.0, -1.0, 9.313e-08, 0.0, -1.0, 9.313e-08, 0.0, -1.0, 9.313e-08, 0.0, -1.0, 9.313e-08, 0.0, -1.0, 9.313e-08, 0.0, -1.0, 9.313e-08, 0.0, -1.0, 9.313e-08, 0.0, -1.0, 9.313e-08, 0.0, 0.0, -1.0, 0.0, 0.0, -1.0, 0.0, 0.0, -1.0, 0.0, 0.0, -1.0, 0.0, 0.0, -1.0, 0.0, 0.0, -1.0, 0.0, 0.0, -1.0, 0.0, 0.0, -1.0, 0.0, 0.0, -1.0, 0.0, 0.0, -1.0, 0.0, 0.0, -1.0, 0.0, 0.0, -1.0, 0.0, 0.0, -1.0, 0.0, 0.0, -1.0, 0.0, 0.0, -1.0, 0.0, 0.0, -1.0, 0.0, 0.0, -1.0, 0.0, 0.0, -1.0, 0.0, 0.0, -1.0, 0.0, 0.0, -1.0, 0.0, 0.0, -1.0, 0.0, 0.0, -1.0, 0.0, 0.0, -1.0, 0.0, 0.0, -1.0, 0.0, 0.0, -1.0, 0.0, 0.0, -1.0, 0.0, 0.0, -1.0, 0.0, 0.0, -1.0, 0.0, 0.0, -1.0, 0.0, 0.0, -1.0, 0.0, 0.0, -1.0, 0.0, 0.0, -1.0, 0.0, 0.0, -1.0, 0.0, 0.0, -1.0, 0.0, 0.0, -1.0, 0.0, 0.0, -1.0, 0.0, 0.0, -1.0, 0.0, 0.0, -1.0, 0.0, 0.0, -1.0, 0.0, 0.0, -1.0, 0.0, 0.0, -1.0, 0.0, 0.0, -1.0, 0.0, 0.0, -1.0, 0.0, 0.0, -1.0, 0.0, 0.0, -1.0, 0.0, 0.0, -1.0, 0.0, 0.0, -1.0, 0.0, 1.0, 9.313e-08, 0.0, 1.0, 9.313e-08, 0.0, 1.0, 9.313e-08, 0.0, 1.0, 9.313e-08, 0.0, 1.0, 9.313e-08, 0.0, 1.0, 9.313e-08, 0.0, 1.0, 9.313e-08, 0.0, 1.0, 9.313e-08, 0.0, 1.0, 9.313e-08, 0.0, 1.0, 9.313e-08, 0.0, 1.0, 9.313e-08, 0.0, 1.0, 9.313e-08, 0.0, 1.0, 9.313e-08, 0.0, 1.0, 9.313e-08, 0.0, 1.0, 9.313e-08, 0.0, 1.0, 9.313e-08, 0.0, 1.0, 9.313e-08, 0.0, 1.0, 9.313e-08, 0.0, 1.0, 9.313e-08, 0.0, 1.0, 9.313e-08, 1.0, 2.722e-08, 0.0, 1.0, 2.722e-08, 0.0, 1.0, 2.722e-08, 0.0, 1.0, 2.722e-08, 0.0, -1.0, -2.722e-08, 0.0, -1.0, -2.722e-08, 0.0, -1.0, -2.722e-08, 0.0, -1.0, -2.722e-08, 0.0, 0.0, 0.0, 1.0, 0.0, 0.0, 1.0, 0.0, 0.0, 1.0, 0.0, 0.0, 1.0, -1.0, 0.0, 0.0, -1.0, 0.0, 0.0, -1.0, 0.0, 0.0, -1.0, 0.0, 0.0, 0.0, -1.0, 0.0, 0.0, -1.0, 0.0, 0.0, -1.0, 0.0, 0.0, -1.0, 0.0, 0.0, -1.0, 0.0, 0.0, -1.0, 0.0, 0.0, -1.0, 0.0, 0.0, -1.0, 0.0, -1.0, 0.0, 0.0, -1.0, 0.0, 0.0, -1.0, 0.0, 0.0, -1.0, 0.0, 0.0, 1.0, 0.0, 0.0, 1.0, 0.0, 0.0, 1.0, 0.0, 0.0, 1.0, 0.0, 0.0, 0.0, 1.0, 0.0, 0.0, 1.0, 0.0, 0.0, 1.0, 0.0, 0.0, 1.0, 0.0, 0.0, 1.0, 0.0, 1.0, 0.0, 0.0, 1.0, 0.0, 0.0, 1.0, 0.0, 0.0, 1.0, 0.0, 0.0, -1.0, 0.0, 0.0, -1.0, 0.0, 0.0, -1.0, 0.0, 0.0, -1.0, 0.0, 0.0, -1.0, -1.035e-07, 0.0, -1.0, -1.035e-07, 0.0, -1.0, -1.035e-07, 0.0, -1.0, -1.035e-07, 0.0, 0.0, 1.0, 0.0, 0.0, 1.0, 0.0, 0.0, 1.0, 0.0, 0.0, 1.0, 0.0, 1.0, 2.587e-08, 0.0, 1.0, 2.587e-08, 0.0, 1.0, 2.587e-08, 0.0, 1.0, 2.587e-08, 0.0, 1.0, 5.174e-08, 0.0, 1.0, 5.174e-08, 0.0, 1.0, 5.174e-08, 0.0, 1.0, 5.174e-08, 0.0, -1.0, -5.174e-08, 0.0, -1.0, -5.174e-08, 0.0, -1.0, -5.174e-08, 0.0, -1.0, -5.174e-08, 0.0, 0.0, -1.0, 0.0, 0.0, -1.0, 0.0, 0.0, -1.0, 0.0, 0.0, -1.0, 0.0, 1.0, 0.0, 0.0, 1.0, 0.0, 0.0, 1.0, 0.0, 0.0, 1.0, 0.0, 0.0, -1.0, -2.587e-08, 0.0, -1.0, -2.587e-08, 0.0, -1.0, -2.587e-08, 0.0, -1.0, -2.587e-08, 0.0, 1.0, 0.0, 0.0, 1.0, 0.0, 0.0, 1.0, 0.0, 0.0, 1.0, 0.0, 0.0, 0.0, 1.0, 0.0, 0.0, 1.0, 0.0, 0.0, 1.0, 0.0, 0.0, 1.0, 0.0, -1.0, 0.0, 0.0, -1.0, 0.0, 0.0, -1.0, 0.0, 0.0, -1.0, 0.0, 0.0, 0.0, -1.0, 0.0, 0.0, -1.0, 0.0, 0.0, -1.0, 0.0, 0.0, -1.0, 0.0, -1.0, 0.0, 0.0, -1.0, 0.0, 0.0, -1.0, 0.0, 0.0, -1.0, 0.0, 0.0, 1.0, 0.0, 0.0, 1.0, 0.0, 0.0, 1.0, 0.0, 0.0, 1.0, 0.0, 0.0, 0.0, 1.0, 0.0, 0.0, 1.0, 0.0, 0.0, 1.0, 0.0, 0.0, 1.0, 0.0, 1.0, 0.0, 0.0, 1.0, 0.0, 0.0, 1.0, 0.0, 0.0, 1.0, 0.0, 0.0, 1.195e-08, 0.0, -1.0, 1.1e-08, 0.0, -1.0, 4.001e-09, 0.0, -1.0, 5.557e-09, 0.0, -1.0, 1.195e-08, 0.0, -1.0, 4.001e-09, 0.0, -1.0, 1.528e-08, 0.0, -1.0, 1.195e-08, 0.0, -1.0, 5.557e-09, 0.0, -1.0, 0.7071, 0.7071, 0.0, 0.7071, 0.7071, 0.0, 0.7071, 0.7071, 0.0, 0.7071, 0.7071, 0.0, -1.0, -1.104e-07, 0.0, -1.0, -1.104e-07, 0.0, -1.0, -1.104e-07, 0.0, -1.0, -1.104e-07, 0.0, 7.947e-08, -1.0, 0.0, 7.947e-08, -1.0, 0.0, 7.947e-08, -1.0, 0.0, 7.947e-08, -1.0, 0.0, 1.0, 6.368e-08, 0.0, 1.0, 6.368e-08, 0.0, 1.0, 6.368e-08, 0.0, 1.0, 6.368e-08, 0.0, -4.585e-08, 1.0, 0.0, -4.585e-08, 1.0, 0.0, -4.585e-08, 1.0, 0.0, -4.585e-08, 1.0, 0.0, -4.585e-08, 1.0, 0.0, 0.0, 0.0, -1.0, 0.0, 0.0, -1.0, 0.0, 0.0, -1.0, 0.0, 0.0, -1.0, 0.0, 0.0, -1.0, 0.0, 0.0, -1.0, 0.0, 0.0, -1.0, 0.0, 0.0, -1.0, 1.192e-06, -7.637e-07, -1.0, 1.192e-06, -7.637e-07, -1.0, 1.192e-06, -7.637e-07, -1.0, 1.192e-06, -7.637e-07, -1.0, 0.0, -1.527e-06, -1.0, 0.0, -1.527e-06, -1.0, 0.0, -1.527e-06, -1.0, 0.0, -1.527e-06, -1.0, 0.0, 0.0, -1.0, 0.0, 0.0, -1.0, 0.0, 0.0, -1.0, 0.0, 0.0, -1.0, -1.192e-06, 7.637e-07, -1.0, -1.192e-06, 7.637e-07, -1.0, -1.192e-06, 7.637e-07, -1.0, -1.192e-06, 7.637e-07, -1.0, 1.192e-06, 7.637e-07, -1.0, 1.192e-06, 7.637e-07, -1.0, 1.192e-06, 7.637e-07, -1.0, 1.192e-06, 7.637e-07, -1.0, 0.0, 0.0, -1.0, 0.0, 0.0, -1.0, 0.0, 0.0, -1.0, 0.0, 0.0, -1.0, 0.0, 0.0, -1.0, 0.0, 0.0, -1.0, 0.0, 0.0, -1.0, 0.0, 0.0, -1.0, 1.0, 0.0, 0.0, 1.0, 0.0, 0.0, 1.0, 0.0, 0.0, 1.0, 0.0, 0.0, 0.0, 1.0, 0.0, 0.0, 1.0, 0.0, 0.0, 1.0, 0.0, 0.0, 1.0, 0.0, 0.0, 1.0, 0.0, 0.0, 1.0, 0.0, 0.0, 1.0, 0.0, 0.0, 1.0, 0.0, 1.0, 0.0, 0.0, 1.0, 0.0, 0.0, 1.0, 0.0, 0.0, 1.0, 0.0, 0.0, -1.0, 0.0, 0.0, -1.0, 0.0, 0.0, -1.0, 0.0, 0.0, -1.0, 0.0, 0.0, 0.0, -1.0, 0.0, 0.0, -1.0, 0.0, 0.0, -1.0, 0.0, 0.0, -1.0, 0.0, -1.0, 0.0, 0.0, -1.0, 0.0, 0.0, -1.0, 0.0, 0.0, -1.0, 0.0, 0.0, 1.0, 0.0, 0.0, 1.0, 0.0, 0.0, 1.0, 0.0, 0.0, 1.0, 0.0, 0.0, 1.0, 6.985e-08, 0.0, 1.0, 6.985e-08, 0.0, 1.0, 6.985e-08, 0.0, 1.0, 6.985e-08, 0.0, 0.0, -1.0, 0.0, 0.0, -1.0, 0.0, 0.0, -1.0, 0.0, 0.0, -1.0, 0.0, -1.0, -4.657e-08, 0.0, -1.0, -4.657e-08, 0.0, -1.0, -4.657e-08, 0.0, -1.0, -4.657e-08, 0.0, -1.0, -6.985e-08, 0.0, -1.0, -6.985e-08, 0.0, -1.0, -6.985e-08, 0.0, -1.0, -6.985e-08, 0.0, 1.0, 9.313e-08, 0.0, 1.0, 9.313e-08, 0.0, 1.0, 9.313e-08, 0.0, 1.0, 9.313e-08, 0.0, 0.0, 1.0, 0.0, 0.0, 1.0, 0.0, 0.0, 1.0, 0.0, 0.0, 1.0, 0.0, -1.0, 9.313e-08, 0.0, -1.0, 9.313e-08, 0.0, -1.0, 9.313e-08, 0.0, -1.0, 9.313e-08, 0.0, 1.0, 4.657e-08, 0.0, 1.0, 4.657e-08, 0.0, 1.0, 4.657e-08, 0.0, 1.0, 4.657e-08, 0.0, -1.0, 0.0, 0.0, -1.0, 0.0, 0.0, -1.0, 0.0, 0.0, -1.0, 0.0, 0.0, 0.0, -1.0, 0.0, 0.0, -1.0, 0.0, 0.0, -1.0, 0.0, 0.0, -1.0, 0.0, 1.0, 2.095e-07, 0.0, 1.0, 2.095e-07, 0.0, 1.0, 2.095e-07, 0.0, 1.0, 2.095e-07, 0.0, 0.0, 0.0, -1.0, 0.0, 0.0, -1.0, 0.0, 0.0, -1.0, 0.0, 0.0, -1.0, 0.0, 1.0, 0.0, 0.0, 1.0, 0.0, 0.0, 1.0, 0.0, 0.0, 1.0, 0.0, 1.0, 0.0, 0.0, 1.0, 0.0, 0.0, 1.0, 0.0, 0.0, 1.0, 0.0, 0.0, -1.0, -1.863e-07, 0.0, -1.0, -1.863e-07, 0.0, -1.0, -1.863e-07, 0.0, -1.0, -1.863e-07, 0.0, 0.0, -1.0, 0.0, 0.0, -1.0, 0.0, 0.0, -1.0, 0.0, 0.0, -1.0, 0.0, -1.0, 0.0, 0.0, -1.0, 0.0, 0.0, -1.0, 0.0, 0.0, -1.0, 0.0, 0.0, -5.558e-10, 0.0, -1.0, -1.223e-09, 0.0, -1.0, -4.446e-10, 0.0, -1.0, 0.0, 0.0, -1.0, -5.558e-10, 0.0, -1.0, -4.446e-10, 0.0, -1.0, 0.0, 0.0, -1.0, -5.558e-10, 0.0, -1.0, 0.0, 0.0, -1.0, 0.0, -1.0, 0.0, 0.0, -1.0, 0.0, 0.0, -1.0, 0.0, 0.0, -1.0, 0.0, 0.0, 0.0, -1.0, 0.0, 0.0, -1.0, 0.0, 0.0, -1.0, 0.0, 0.0, -1.0, 0.0, 1.0, 0.0, 0.0, 1.0, 0.0, 0.0, 1.0, 0.0, 0.0, 1.0, 0.0, 0.0, -1.0, 0.0, 0.0, -1.0, 0.0, 0.0, -1.0, 0.0, 0.0, -1.0, 0.0, 0.0, 0.0, -1.0, 0.0, 0.0, -1.0, 0.0, 0.0, -1.0, 0.0, 0.0, -1.0, 0.0, 1.0, 0.0, 0.0, 1.0, 0.0, 0.0, 1.0, 0.0, 0.0, 1.0, 0.0, 0.0, 0.0, -1.0, 0.0, 0.0, -1.0, 0.0, 0.0, -1.0, 0.0, 0.0, -1.0, 0.0, -1.0, 0.0, 0.0, -1.0, 0.0, 0.0, -1.0, 0.0, 0.0, -1.0, 0.0, 0.0, 0.0, -1.0, 0.0, 0.0, -1.0, 0.0, 0.0, -1.0, 0.0, 0.0, -1.0, 0.0, 1.0, 0.0, 0.0, 1.0, 0.0, 0.0, 1.0, 0.0, 0.0, 1.0, 0.0, 0.0, 0.0, -1.0, 0.0, 0.0, -1.0, 0.0, 0.0, -1.0, 0.0, 0.0, -1.0, 0.0, -1.0, 0.0, 0.0, -1.0, 0.0, 0.0, -1.0, 0.0, 0.0, -1.0, 0.0, 0.0, 0.0, -1.0, 0.0, 0.0, -1.0, 0.0, 0.0, -1.0, 0.0, 0.0, -1.0, 0.0, 1.0, 0.0, 0.0, 1.0, 0.0, 0.0, 1.0, 0.0, 0.0, 1.0, 0.0, -5.003e-09, 0.0, 1.0, -4.001e-09, 0.0, 1.0, -1.1e-08, 0.0, 1.0, 0.0, 0.0, 1.0, -4.001e-09, 0.0, 1.0, -5.003e-09, 0.0, 1.0, 0.0, 0.0, 1.0, 0.0, 0.0, 1.0, -5.003e-09, 0.0, 1.0, -0.7071, -0.7071, 0.0, -0.7071, -0.7071, 0.0, -0.7071, -0.7071, 0.0, -0.7071, -0.7071, 0.0, 1.0, 9.934e-08, 0.0, 1.0, 9.934e-08, 0.0, 1.0, 9.934e-08, 0.0, 1.0, 9.934e-08, 0.0, -7.947e-08, 1.0, 0.0, -7.947e-08, 1.0, 0.0, -7.947e-08, 1.0, 0.0, -7.947e-08, 1.0, 0.0, -1.0, -5.731e-08, 0.0, -1.0, -5.731e-08, 0.0, -1.0, -5.731e-08, 0.0, -1.0, -5.731e-08, 0.0, 4.585e-08, -1.0, 0.0, 4.585e-08, -1.0, 0.0, 4.585e-08, -1.0, 0.0, 4.585e-08, -1.0, 0.0, 0.0, 0.0, 1.0, 0.0, 0.0, 1.0, 0.0, 0.0, 1.0, 0.0, 0.0, 1.0, 0.0, 0.0, 1.0, 0.0, 0.0, 1.0, 0.0, 0.0, 1.0, 0.0, 0.0, 1.0, -1.192e-06, 7.637e-07, 1.0, -1.192e-06, 7.637e-07, 1.0, -1.192e-06, 7.637e-07, 1.0, -1.192e-06, 7.637e-07, 1.0, 0.0, 1.527e-06, 1.0, 0.0, 1.527e-06, 1.0, 0.0, 1.527e-06, 1.0, 0.0, 1.527e-06, 1.0, 0.0, 0.0, 1.0, 0.0, 0.0, 1.0, 0.0, 0.0, 1.0, 0.0, 0.0, 1.0, 1.192e-06, -7.637e-07, 1.0, 1.192e-06, -7.637e-07, 1.0, 1.192e-06, -7.637e-07, 1.0, 1.192e-06, -7.637e-07, 1.0, -1.192e-06, -7.637e-07, 1.0, -1.192e-06, -7.637e-07, 1.0, -1.192e-06, -7.637e-07, 1.0, -1.192e-06, -7.637e-07, 1.0, 0.0, 0.0, 1.0, 0.0, 0.0, 1.0, 0.0, 0.0, 1.0, 0.0, 0.0, 1.0, 5.997e-08, 0.0, -1.0, 5.997e-08, 0.0, -1.0, 5.997e-08, 0.0, -1.0, 5.997e-08, 0.0, -1.0, 5.997e-08, 0.0, -1.0, 5.997e-08, 0.0, -1.0, 5.997e-08, 0.0, -1.0, 5.997e-08, 0.0, -1.0, 5.997e-08, 0.0, -1.0, 5.997e-08, 0.0, -1.0, 5.997e-08, 0.0, -1.0, 5.997e-08, 0.0, -1.0, 5.997e-08, 0.0, -1.0, 5.997e-08, 0.0, -1.0, 5.997e-08, 0.0, -1.0, 5.997e-08, 0.0, -1.0, 5.997e-08, 0.0, -1.0, 5.997e-08, 0.0, -1.0, 5.997e-08, 0.0, -1.0, 5.997e-08, 0.0, -1.0, 5.997e-08, 0.0, -1.0, 5.997e-08, 0.0, -1.0, 5.997e-08, 0.0, -1.0, 5.997e-08, 0.0, -1.0, 0.9659, 0.2588, 0.0, 0.866, 0.5, 0.0, 0.866, 0.5, 0.0, 0.9659, 0.2588, 0.0, -3.598e-07, 0.0, 1.0, -3.598e-07, 0.0, 1.0, -3.598e-07, 0.0, 1.0, -3.598e-07, 0.0, 1.0, -3.598e-07, 0.0, 1.0, -3.598e-07, 0.0, 1.0, -3.598e-07, 0.0, 1.0, -3.598e-07, 0.0, 1.0, -3.598e-07, 0.0, 1.0, -3.598e-07, 0.0, 1.0, -3.598e-07, 0.0, 1.0, -3.598e-07, 0.0, 1.0, -3.598e-07, 0.0, 1.0, -3.598e-07, 0.0, 1.0, -3.598e-07, 0.0, 1.0, -3.598e-07, 0.0, 1.0, -3.598e-07, 0.0, 1.0, -3.598e-07, 0.0, 1.0, -3.598e-07, 0.0, 1.0, -3.598e-07, 0.0, 1.0, -3.598e-07, 0.0, 1.0, -3.598e-07, 0.0, 1.0, -3.598e-07, 0.0, 1.0, -3.598e-07, 0.0, 1.0, 0.7071, -0.7071, 0.0, 0.866, -0.5, 0.0, 0.866, -0.5, 0.0, 0.7071, -0.7071, 0.0, -0.9659, 0.2588, 0.0, -1.0, 0.0, 0.0, -1.0, 0.0, 0.0, -0.9659, 0.2588, 0.0, 1.0, 0.0, 0.0, 0.9659, 0.2588, 0.0, 0.9659, 0.2588, 0.0, 1.0, 0.0, 0.0, 0.2588, -0.9659, 0.0, 0.5, -0.866, 0.0, 0.5, -0.866, 0.0, 0.2588, -0.9659, 0.0, -0.2588, -0.9659, 0.0, -2.296e-07, -1.0, 0.0, -2.296e-07, -1.0, 0.0, -0.2588, -0.9659, 0.0, -0.866, 0.5, 0.0, -0.9659, 0.2588, 0.0, -0.9659, 0.2588, 0.0, -0.866, 0.5, 0.0, -2.296e-07, -1.0, 0.0, 0.2588, -0.9659, 0.0, 0.2588, -0.9659, 0.0, -2.296e-07, -1.0, 0.0, -0.5, -0.866, 0.0, -0.2588, -0.9659, 0.0, -0.2588, -0.9659, 0.0, -0.5, -0.866, 0.0, 0.866, 0.5, 0.0, 0.7071, 0.7071, 0.0, 0.7071, 0.7071, 0.0, 0.866, 0.5, 0.0, -0.7071, -0.7071, 0.0, -0.5, -0.866, 0.0, -0.5, -0.866, 0.0, -0.7071, -0.7071, 0.0, -0.7071, 0.7071, 0.0, -0.866, 0.5, 0.0, -0.866, 0.5, 0.0, -0.7071, 0.7071, 0.0, -0.5, 0.866, 0.0, -0.7071, 0.7071, 0.0, -0.7071, 0.7071, 0.0, -0.5, 0.866, 0.0, -0.2588, 0.9659, 0.0, -0.5, 0.866, 0.0, -0.5, 0.866, 0.0, -0.2588, 0.9659, 0.0, -2.296e-07, 1.0, 0.0, -0.2588, 0.9659, 0.0, -0.2588, 0.9659, 0.0, -2.296e-07, 1.0, 0.0, -0.866, -0.5, 0.0, -0.7071, -0.7071, 0.0, -0.7071, -0.7071, 0.0, -0.866, -0.5, 0.0, 0.2588, 0.9659, 0.0, -2.296e-07, 1.0, 0.0, -2.296e-07, 1.0, 0.0, 0.2588, 0.9659, 0.0, 0.9659, -0.2588, 0.0, 1.0, 0.0, 0.0, 1.0, 0.0, 0.0, 0.9659, -0.2588, 0.0, 0.5, -0.866, 0.0, 0.7071, -0.7071, 0.0, 0.7071, -0.7071, 0.0, 0.5, -0.866, 0.0, -0.9659, -0.2588, 0.0, -0.866, -0.5, 0.0, -0.866, -0.5, 0.0, -0.9659, -0.2588, 0.0, 0.7071, 0.7071, 0.0, 0.5, 0.866, 0.0, 0.5, 0.866, 0.0, 0.7071, 0.7071, 0.0, 0.866, -0.5, 0.0, 0.9659, -0.2588, 0.0, 0.9659, -0.2588, 0.0, 0.866, -0.5, 0.0, 0.5, 0.866, 0.0, 0.2588, 0.9659, 0.0, 0.2588, 0.9659, 0.0, 0.5, 0.866, 0.0, -1.0, 0.0, 0.0, -0.9659, -0.2588, 0.0, -0.9659, -0.2588, 0.0, -1.0, 0.0, 0.0])] * 3)])

# ---- objects
ob_shape_9_indexedfaceset = bpy.data.objects.new('SHAPE_9_IndexedFaceSet', me_shape_9_indexedfaceset_001)

# ---- transforms, parenting, visibility, modifiers, constraints
ob_shape_9_indexedfaceset.location = (0.0, 0.0, 0.0)
_m = ob_shape_9_indexedfaceset.modifiers.new('Bevel', 'BEVEL')
_m.width = 0.01
_m.width_pct = 0.01
_m.segments = 5

# ---- collection membership
col_collection.objects.link(ob_shape_9_indexedfaceset)

# ---- scene / render settings (as saved in the file)
scene.frame_start = 1; scene.frame_end = 250; scene.frame_set(1)
scene.render.engine = 'BLENDER_EEVEE_NEXT'
scene.cycles.use_denoising = False
scene.cycles.samples = 128
scene.cycles.sampling_pattern = 'TABULATED_SOBOL'
scene.cycles.use_adaptive_sampling = False
scene.cycles.use_light_tree = False
scene.eevee.ray_tracing_options.trace_max_roughness = 0.0
scene.view_settings.view_transform = 'Filmic'
bpy.context.view_layer.update()

# ---- added for rendering (the .blend has no active camera and no usable light): camera, sun
cam_auto = bpy.data.cameras.new('AutoCamera')
cam_auto.lens = 50.0
cam_auto.sensor_width = 36.0
cam_auto.clip_end = 1000.0
ob_auto_camera = bpy.data.objects.new('AutoCamera', cam_auto)
scene.collection.objects.link(ob_auto_camera)
ob_auto_camera.location = (3.4083, -4.08996, 3.08414)
ob_auto_camera.rotation_euler = (1.09748, -7.21219e-08, 0.694738)
scene.camera = ob_auto_camera
light_auto_sun = bpy.data.lights.new('AutoSun', 'SUN')
light_auto_sun.energy = 3.0
light_auto_sun.angle = 0.0523599
ob_auto_sun = bpy.data.objects.new('AutoSun', light_auto_sun)
scene.collection.objects.link(ob_auto_sun)
ob_auto_sun.rotation_euler = (0.872665, 0.174533, 0.523599)
bpy.context.view_layer.update()
